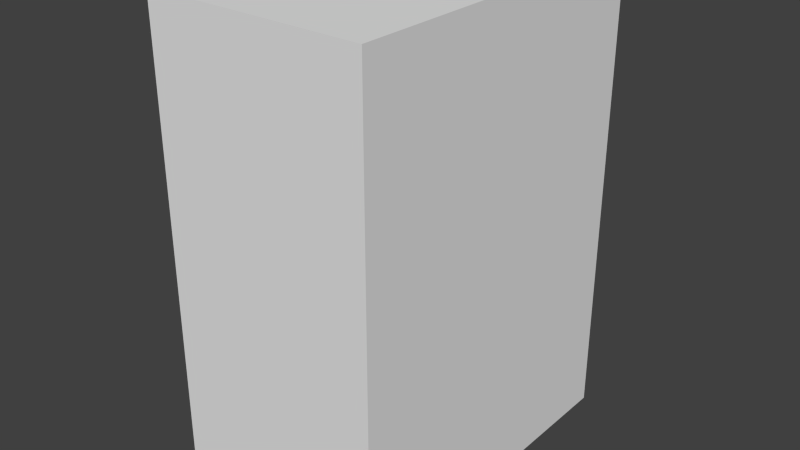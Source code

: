 # Source: human.blend  (saved by Blender 2.71.0; exported with 4.5.12 LTS)
import bpy
from mathutils import Matrix  # noqa: F401  (used for matrix-valued properties, if any)

bpy.ops.wm.read_factory_settings(use_empty=True)
scene = bpy.context.scene
scene.name = 'Scene'

# ---- collections
col_collection_1 = bpy.data.collections.new('Collection 1'); scene.collection.children.link(col_collection_1)

# ---- world
world_world = bpy.data.worlds.new('World'); scene.world = world_world
world_world.color = (0.05088, 0.05088, 0.05088)
world_world.use_sun_shadow = False
world_world.sun_shadow_jitter_overblur = 0.0
world_world.cycles.sampling_method = 'MANUAL'
world_world.cycles.sample_map_resolution = 256

# ---- meshes
me_cube_001 = bpy.data.meshes.new('Cube.001')
me_cube_001.from_pydata([(-1.0, -0.361, -1.0), (-1.0, 1.0, -1.0), (-0.1234, 1.0, -1.0), (-0.1234, -0.361, -1.0), (-1.0, -0.361, 0.8775), (-1.0, 1.0, 0.8775), (-0.1234, 1.0, 0.8775), (-0.1234, -0.361, 0.8775)], [], [(4, 5, 1, 0), (5, 6, 2, 1), (6, 7, 3, 2), (7, 4, 0, 3), (0, 1, 2, 3), (7, 6, 5, 4)])
me_cube_001.use_remesh_preserve_volume = False
me_cube_001.use_remesh_preserve_attributes = False
me_cube_001.use_mirror_vertex_groups = False
me_cube_001.update()

# ---- objects
ob_cube = bpy.data.objects.new('Cube', me_cube_001)

# ---- transforms, parenting, visibility, modifiers, constraints
ob_cube.location = (0.03276, 0.253, 0.6256)
ob_cube.lineart.crease_threshold = 0.0

# ---- collection membership
col_collection_1.objects.link(ob_cube)

# ---- scene / render settings (as saved in the file)
scene.frame_start = 1; scene.frame_end = 250; scene.frame_set(3)
scene.render.engine = 'BLENDER_EEVEE_NEXT'
scene.render.resolution_percentage = 50
scene.render.dither_intensity = 0.0
scene.cycles.use_denoising = False
scene.cycles.samples = 10
scene.cycles.sampling_pattern = 'TABULATED_SOBOL'
scene.cycles.light_sampling_threshold = 0.0
scene.cycles.use_adaptive_sampling = False
scene.cycles.use_light_tree = False
scene.cycles.blur_glossy = 0.0
scene.cycles.volume_bounces = 1
scene.cycles.pixel_filter_type = 'GAUSSIAN'
scene.cycles.sample_clamp_indirect = 0.0
scene.view_settings.view_transform = 'Standard'
bpy.context.view_layer.update()

# ---- added for rendering (the .blend has no active camera and no usable light): camera, sun
cam_auto = bpy.data.cameras.new('AutoCamera')
cam_auto.lens = 50.0
cam_auto.sensor_width = 36.0
cam_auto.clip_end = 1000.0
ob_auto_camera = bpy.data.objects.new('AutoCamera', cam_auto)
scene.collection.objects.link(ob_auto_camera)
ob_auto_camera.location = (1.76477, -2.1799, 2.3993)
ob_auto_camera.rotation_euler = (1.09748, -7.21219e-08, 0.694738)
scene.camera = ob_auto_camera
light_auto_sun = bpy.data.lights.new('AutoSun', 'SUN')
light_auto_sun.energy = 3.0
light_auto_sun.angle = 0.0523599
ob_auto_sun = bpy.data.objects.new('AutoSun', light_auto_sun)
scene.collection.objects.link(ob_auto_sun)
ob_auto_sun.rotation_euler = (0.872665, 0.174533, 0.523599)
bpy.context.view_layer.update()
